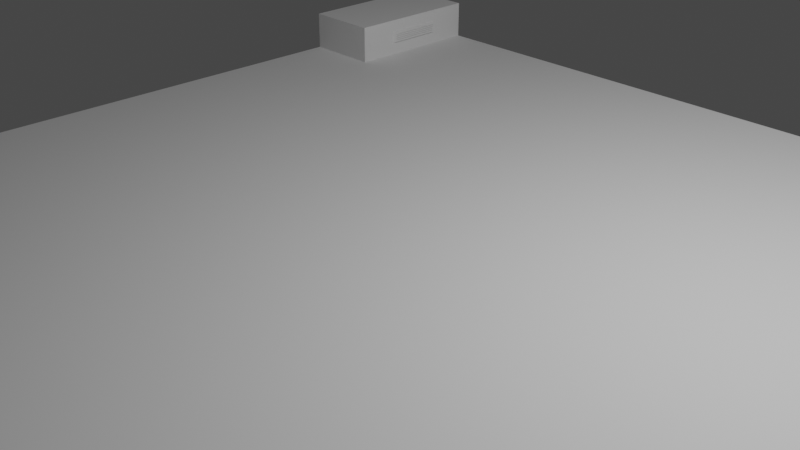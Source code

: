 # Source: Sci-fi_Bunker_01_-_Bed_01.blend  (saved by Blender 3.0.42; exported with 4.5.12 LTS)
import bpy
from mathutils import Matrix  # noqa: F401  (used for matrix-valued properties, if any)

bpy.ops.wm.read_factory_settings(use_empty=True)
scene = bpy.context.scene
scene.name = 'Scene'

# ---- collections
col_bunker = bpy.data.collections.new('Bunker'); scene.collection.children.link(col_bunker)
col_rendering = bpy.data.collections.new('Rendering'); scene.collection.children.link(col_rendering)

# ---- world
world_world = bpy.data.worlds.new('World'); scene.world = world_world
world_world.use_nodes = True; world_world.node_tree.nodes.clear()
_N = world_world.node_tree.nodes; _L = world_world.node_tree.links
n0 = _N.new('ShaderNodeOutputWorld'); n0.name = 'World Output'; n0.location = (300, 300)
n1 = _N.new('ShaderNodeBackground'); n1.name = 'Background'; n1.location = (10, 300)
n1.inputs[0].default_value = (0.05088, 0.05088, 0.05088, 1.0)
_L.new(n1.outputs[0], n0.inputs[0])
n0.is_active_output = True
world_world.color = (0.05088, 0.05088, 0.05088)
world_world.use_sun_shadow = False
world_world.sun_shadow_jitter_overblur = 0.0

# ---- cameras
cam_camera = bpy.data.cameras.new('Camera')
cam_camera.clip_end = 100.0
cam_camera.ortho_scale = 7.314

# ---- lights
light_light = bpy.data.lights.new('Light', 'POINT')
light_light.transmission_factor = 0.0
light_light.energy = 1000.0
light_light.shadow_soft_size = 0.1
light_light.shadow_maximum_resolution = 0.006
light_light.use_absolute_resolution = True

# ---- meshes
me_plane = bpy.data.meshes.new('Plane')
me_plane.from_pydata([(-10.0, -10.0, 0.0), (10.0, -10.0, 0.0), (-10.0, 10.0, 0.0), (10.0, 10.0, 0.0)], [], [(0, 1, 3, 2)])
_uv = me_plane.uv_layers.new(name='UVMap')
_uv.uv.foreach_set('vector', [0.0, 0.0, 1.0, 0.0, 1.0, 1.0, 0.0, 1.0])
me_plane.use_remesh_fix_poles = True
me_plane.use_remesh_preserve_attributes = False
me_plane.update()
me_cube_001 = bpy.data.meshes.new('Cube.001')
me_cube_001.from_pydata([(-0.5, -0.95, -0.25), (-0.5, -0.95, 0.25), (-0.5, 0.95, -0.25), (-0.5, 0.95, 0.25), (0.5342, -0.3678, -0.06688), (0.5342, -0.3678, 0.06688), (0.5342, 0.3678, -0.06688), (0.5342, 0.3678, 0.06688), (0.5, 0.95, 0.25), (0.5, 0.95, -0.25), (0.5, -0.95, -0.25), (0.5, -0.95, 0.25), (0.5, 0.4017, 0.08472), (0.5, 0.4017, -0.08472), (0.5, -0.4017, -0.08472), (0.5, -0.4017, 0.08472), (0.5227, -0.3638, -0.01526), (0.5227, -0.3638, -0.00019), (0.5227, 0.3638, -0.00019), (0.5227, 0.3638, -0.01526), (0.5227, -0.3638, -0.04201), (0.5227, -0.3638, -0.02694), (0.5227, 0.3638, -0.02694), (0.5227, 0.3638, -0.04201), (0.5342, 0.3678, 0.04607), (0.5342, 0.3678, 0.03419), (0.5342, 0.3678, 0.01932), (0.5342, 0.3678, 0.007435), (0.5342, 0.3678, -0.007435), (0.5342, 0.3678, -0.01932), (0.5342, 0.3678, -0.03419), (0.5342, 0.3678, -0.04607), (0.5342, -0.3678, 0.03419), (0.5342, -0.3678, 0.04607), (0.5342, -0.3678, 0.007435), (0.5342, -0.3678, 0.01932), (0.5342, -0.3678, -0.01932), (0.5342, -0.3678, -0.007435), (0.5342, -0.3678, -0.04607), (0.5342, -0.3678, -0.03419), (0.5227, 0.3638, 0.01149), (0.5227, 0.3638, 0.02656), (0.5227, -0.3638, 0.02656), (0.5227, -0.3638, 0.01149), (0.5227, 0.3638, 0.03824), (0.5227, 0.3638, 0.05331), (0.5227, -0.3638, 0.05331), (0.5227, -0.3638, 0.03824)], [], [(0, 1, 3, 2), (2, 3, 8, 9), (28, 27, 34, 37), (10, 11, 1, 0), (2, 9, 10, 0), (8, 3, 1, 11), (12, 13, 9, 8), (13, 14, 10, 9), (15, 12, 8, 11), (14, 15, 11, 10), (26, 25, 32, 35), (6, 4, 14, 13), (5, 7, 12, 15), (22, 21, 20, 23), (4, 38, 39, 36, 37, 34, 35, 32, 33, 5, 15, 14), (6, 31, 38, 4), (30, 29, 36, 39), (24, 7, 5, 33), (29, 28, 18, 19), (34, 27, 40, 43), (38, 31, 23, 20), (35, 34, 43, 42), (7, 24, 25, 26, 27, 28, 29, 30, 31, 6, 13, 12), (18, 17, 16, 19), (41, 42, 43, 40), (45, 46, 47, 44), (25, 24, 45, 44), (28, 37, 17, 18), (24, 33, 46, 45), (37, 36, 16, 17), (33, 32, 47, 46), (36, 29, 19, 16), (31, 30, 22, 23), (32, 25, 44, 47), (27, 26, 41, 40), (30, 39, 21, 22), (26, 35, 42, 41), (39, 38, 20, 21)])
_uv = me_cube_001.uv_layers.new(name='UVMap')
_uv.uv.foreach_set('vector', [0.375, 0.0, 0.625, 0.0, 0.625, 0.25, 0.375, 0.25, 0.375, 0.25, 0.625, 0.25, 0.625, 0.5, 0.375, 0.5, 0.4961, 0.5254, 0.5039, 0.5254, 0.5039, 0.7246, 0.4961, 0.7246, 0.375, 0.75, 0.625, 0.75, 0.625, 1.0, 0.375, 1.0, 0.125, 0.5, 0.375, 0.5, 0.375, 0.75, 0.125, 0.75, 0.625, 0.5, 0.875, 0.5, 0.875, 0.75, 0.625, 0.75, 0.5424, 0.5217, 0.4576, 0.5217, 0.375, 0.5, 0.625, 0.5, 0.4576, 0.5217, 0.4576, 0.7283, 0.375, 0.75, 0.375, 0.5, 0.5424, 0.7283, 0.5424, 0.5217, 0.625, 0.5, 0.625, 0.75, 0.4576, 0.7283, 0.5424, 0.7283, 0.625, 0.75, 0.375, 0.75, 0.5102, 0.5254, 0.518, 0.5254, 0.518, 0.7246, 0.5102, 0.7246, 0.4648, 0.5254, 0.4648, 0.7246, 0.4576, 0.7283, 0.4576, 0.5217, 0.5352, 0.7246, 0.5352, 0.5254, 0.5424, 0.5217, 0.5424, 0.7283, 0.482, 0.5254, 0.482, 0.7246, 0.4757, 0.7246, 0.4757, 0.5254, 0.4648, 0.7246, 0.4757, 0.7246, 0.482, 0.7246, 0.4898, 0.7246, 0.4961, 0.7246, 0.5039, 0.7246, 0.5102, 0.7246, 0.518, 0.7246, 0.5243, 0.7246, 0.5352, 0.7246, 0.5424, 0.7283, 0.4576, 0.7283, 0.4648, 0.5254, 0.4757, 0.5254, 0.4757, 0.7246, 0.4648, 0.7246, 0.482, 0.5254, 0.4898, 0.5254, 0.4898, 0.7246, 0.482, 0.7246, 0.5243, 0.5254, 0.5352, 0.5254, 0.5352, 0.7246, 0.5243, 0.7246, 0.4898, 0.5254, 0.4961, 0.5254, 0.4961, 0.5254, 0.4898, 0.5254, 0.5039, 0.7246, 0.5039, 0.5254, 0.5039, 0.5254, 0.5039, 0.7246, 0.4757, 0.7246, 0.4757, 0.5254, 0.4757, 0.5254, 0.4757, 0.7246, 0.5102, 0.7246, 0.5039, 0.7246, 0.5039, 0.7246, 0.5102, 0.7246, 0.5352, 0.5254, 0.5243, 0.5254, 0.518, 0.5254, 0.5102, 0.5254, 0.5039, 0.5254, 0.4961, 0.5254, 0.4898, 0.5254, 0.482, 0.5254, 0.4757, 0.5254, 0.4648, 0.5254, 0.4576, 0.5217, 0.5424, 0.5217, 0.4961, 0.5254, 0.4961, 0.7246, 0.4898, 0.7246, 0.4898, 0.5254, 0.5102, 0.5254, 0.5102, 0.7246, 0.5039, 0.7246, 0.5039, 0.5254, 0.5243, 0.5254, 0.5243, 0.7246, 0.518, 0.7246, 0.518, 0.5254, 0.518, 0.5254, 0.5243, 0.5254, 0.5243, 0.5254, 0.518, 0.5254, 0.4961, 0.5254, 0.4961, 0.7246, 0.4961, 0.7246, 0.4961, 0.5254, 0.5243, 0.5254, 0.5243, 0.7246, 0.5243, 0.7246, 0.5243, 0.5254, 0.4961, 0.7246, 0.4898, 0.7246, 0.4898, 0.7246, 0.4961, 0.7246, 0.5243, 0.7246, 0.518, 0.7246, 0.518, 0.7246, 0.5243, 0.7246, 0.4898, 0.7246, 0.4898, 0.5254, 0.4898, 0.5254, 0.4898, 0.7246, 0.4757, 0.5254, 0.482, 0.5254, 0.482, 0.5254, 0.4757, 0.5254, 0.518, 0.7246, 0.518, 0.5254, 0.518, 0.5254, 0.518, 0.7246, 0.5039, 0.5254, 0.5102, 0.5254, 0.5102, 0.5254, 0.5039, 0.5254, 0.482, 0.5254, 0.482, 0.7246, 0.482, 0.7246, 0.482, 0.5254, 0.5102, 0.5254, 0.5102, 0.7246, 0.5102, 0.7246, 0.5102, 0.5254, 0.482, 0.7246, 0.4757, 0.7246, 0.4757, 0.7246, 0.482, 0.7246])
me_cube_001.use_remesh_fix_poles = True
me_cube_001.use_remesh_preserve_attributes = False
me_cube_001.update()

# ---- objects
ob_bunker_flooring = bpy.data.objects.new('Bunker Flooring', me_plane)
ob_cube = bpy.data.objects.new('Cube', me_cube_001)
ob_light = bpy.data.objects.new('Light', light_light)
ob_camera = bpy.data.objects.new('Camera', cam_camera)

# ---- transforms, parenting, visibility, modifiers, constraints
ob_bunker_flooring.location = (0.0, 0.0, 0.0)
ob_bunker_flooring.scale = (0.5, 0.5, 1.0)
ob_cube.location = (-4.5, 4.05, 0.25)
ob_light.location = (4.076, 1.005, 5.904)
ob_light.rotation_euler = (0.6503, 0.05522, 1.866)
ob_light.lock_rotations_4d = False
ob_light.empty_display_type = 'ARROWS'
ob_light.color = (0.0, 0.0, 0.0, 0.0)
ob_light.lineart.crease_threshold = 0.0
ob_camera.location = (7.359, -6.926, 4.958)
ob_camera.rotation_euler = (1.109, 0.0, 0.8149)
ob_camera.lock_rotations_4d = False
ob_camera.empty_display_type = 'ARROWS'
ob_camera.color = (0.0, 0.0, 0.0, 0.0)
ob_camera.display_type = 'WIRE'
ob_camera.lineart.crease_threshold = 0.0

# ---- collection membership
col_bunker.objects.link(ob_bunker_flooring)
col_bunker.objects.link(ob_cube)
col_rendering.objects.link(ob_light)
col_rendering.objects.link(ob_camera)

# ---- scene / render settings (as saved in the file)
scene.camera = ob_camera
scene.frame_start = 1; scene.frame_end = 250; scene.frame_set(1)
scene.render.engine = 'BLENDER_EEVEE_NEXT'
scene.cycles.sampling_pattern = 'TABULATED_SOBOL'
scene.cycles.use_light_tree = False
scene.view_settings.view_transform = 'Filmic'
bpy.context.view_layer.update()
